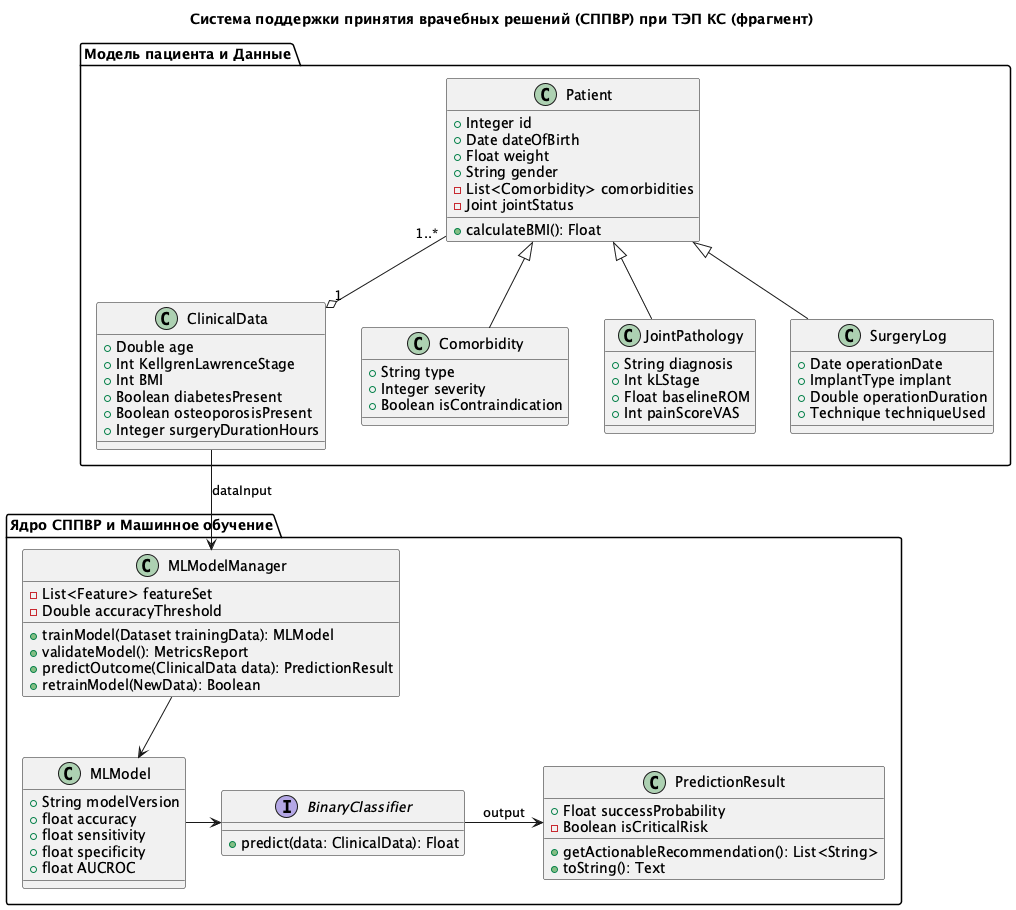

The diagram above was rendered by PlantUML. Its source (embedded in the PNG):
@startuml
title Система поддержки принятия врачебных решений (СППВР) при ТЭП КС (фрагмент)

' package "Модуль управления пользователем и ролями" {
'     class User {
'         +String login
'         +String passwordHash
'         +Date createdAt
'         -Role role
'         +authenticate(password: String): Boolean
'     }

'     class Orthopedist <<User>> {
'         +String specialty
'         +getRecommendation(): Text
'     }

'     class RehabilitationDoctor <<User>> {
'         +String specialty
'         +generateRehabPlan(Patient p): RehabPlan
'     }

'     class Therapist <<User>> {
'         +String specialty
'         +assessComorbidities(): RiskScore
'     }

'     class MedicalInformatist <<User>> {
'         +String specialty
'         +trainModel(Dataset d): MLModel
'         +generateReport(): String
'     }
' }

package "Модель пациента и Данные" {
    class Patient {
        +Integer id
        +Date dateOfBirth
        +Float weight
        +String gender
        -List<Comorbidity> comorbidities
        -Joint jointStatus
        +calculateBMI(): Float
    }

    class ClinicalData {
        +Double age
        +Int KellgrenLawrenceStage
        +Int BMI
        +Boolean diabetesPresent
        +Boolean osteoporosisPresent
        +Integer surgeryDurationHours
    }

    class Comorbidity {
        +String type
        +Integer severity
        +Boolean isContraindication
    }

    class JointPathology {
        +String diagnosis
        +Int kLStage
        +Float baselineROM
        +Int painScoreVAS
    }

    class SurgeryLog {
        +Date operationDate
        +ImplantType implant
        +Double operationDuration
        +Technique techniqueUsed
    }
}

package "Ядро СППВР и Машинное обучение" {
    class MLModelManager {
        -List<Feature> featureSet
        -Double accuracyThreshold
        +trainModel(Dataset trainingData): MLModel
        +validateModel(): MetricsReport
        +predictOutcome(ClinicalData data): PredictionResult
        +retrainModel(NewData): Boolean
    }

    class MLModel {
        +String modelVersion
        +float accuracy
        +float sensitivity
        +float specificity
        +float AUCROC
    }

    class PredictionResult {
        +Float successProbability
        -Boolean isCriticalRisk
        +getActionableRecommendation(): List<String>
        +toString(): Text
    }

    interface BinaryClassifier {
        +predict(data: ClinicalData): Float
    }
}

' package "Клинические сценарии и Протоколы" {
'     class PreOpAnalyzer <<Orthopedist>> {
'         +assessPreoperativeRisk(ClinicalData d): PredictionResult
'         +getERASPrepRecommendations(PredictionResult p): List<String>
'     }

'     class IntraOpAssessor {
'         +updateRiskScore(ImplantType implant, Double duration):
' PredictionResult
'     }

'     class ERASProtocolConfig {
'         -String protocolName
'         -List<TreatmentStep> treatmentSteps
'         +applyAdjustment(AdjustmentFactor f): String
'     }

'     class RehabilitationPlan {
'         +Date startDate
'         +Intensity intensityLevel
'         +List<ExerciseRoutine> exercises
'         +MedicalSupport medsList
'         +Boolean isStandardized
'     }

'     class OutcomeTracker {
'         +Date checkpointDate
'         +Float finalROM
'         +Integer painScore
'         +Boolean targetAchieved % [3 Month Goal]
'         +isRetrainingTrigger(): Boolean
'     }
' }

' package "Администрирование и Отчеты" {
'     class AuditLogger <<MedicalInformatist>> {
'         +logAction(User u, Action a, Timestamp t)
'         +auditLogs: List<AuditLog>
'     }

'     class ReportGenerator {
'         -Filter filterCriteria
'         +generateReport(Patient p): String (PDF/Excel)
'         +compareBeforeAfter(): ChartData
'     }
' }

'--- Связи (Ассоциации, Наследование, Агрегация) ---

' User <|-- Orthopedist
' User <|-- RehabilitationDoctor
' User <|-- Therapist
' User <|-- MedicalInformatist

Patient "1..*" --o "1" ClinicalData
Patient <|--JointPathology
Patient<|--Comorbidity
Patient<|--SurgeryLog
ClinicalData --> MLModelManager : dataInput

MLModelManager --> MLModel
MLModel -right-> BinaryClassifier
BinaryClassifier -right-> PredictionResult : output


' MedicalInformatist --> MLModelManager : training (ETL)
' Orthopedist ..> MLModelManager : prediction query

' Протокол ERAS связывает врача и модель
' ERASProtocolConfig -o RehabilitationPlan
' Orthopedist --> PreOpAnalyzer
' PreOpAnalyzer --> PredictionResult : analysis
' PredictionResult ..> RehabilitationPlan : affects generation

' RehabilitationDoctor --> RehabilitationPlan
' OutcomeTracker --o MLModelManager : feedback loop (retraining)

' AuditLogger .right.. MLModelManager : logs all events
' ReportGenerator ..> Patient : aggregates data
@enduml